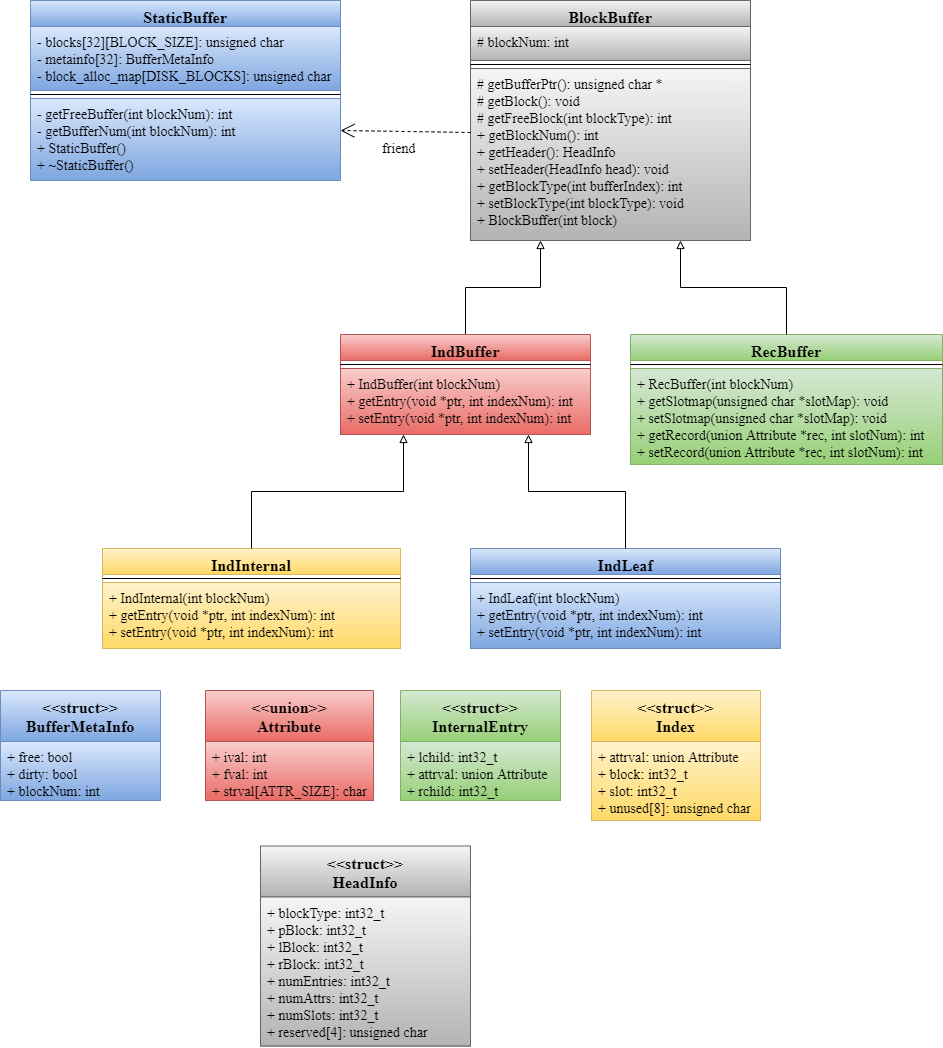

The diagram above was exported from draw.io. Its source (the exported page's mxGraphModel, read from the mxfile embedded in the PNG):
<mxGraphModel dx="868" dy="1550" grid="1" gridSize="10" guides="1" tooltips="1" connect="1" arrows="1" fold="1" page="1" pageScale="1" pageWidth="850" pageHeight="1100" math="0" shadow="0">
  <root>
    <mxCell id="0" />
    <mxCell id="1" parent="0" />
    <mxCell id="Jp7zzAXdNmjKxu2AU0oh-1" value="StaticBuffer" style="swimlane;fontStyle=1;align=center;verticalAlign=top;childLayout=stackLayout;horizontal=1;startSize=26;horizontalStack=0;resizeParent=1;resizeParentMax=0;resizeLast=0;collapsible=1;marginBottom=0;fontFamily=Times New Roman;fontSize=16;fillColor=#dae8fc;strokeColor=#6c8ebf;gradientColor=#7ea6e0;" parent="1" vertex="1">
      <mxGeometry x="30" y="-10" width="310" height="180" as="geometry" />
    </mxCell>
    <mxCell id="Jp7zzAXdNmjKxu2AU0oh-2" value="- blocks[32][BLOCK_SIZE]: unsigned char&#10;- metainfo[32]: BufferMetaInfo&#10;- block_alloc_map[DISK_BLOCKS]: unsigned char&#10;" style="text;strokeColor=#6c8ebf;fillColor=#dae8fc;align=left;verticalAlign=top;spacingLeft=4;spacingRight=4;overflow=hidden;rotatable=0;points=[[0,0.5],[1,0.5]];portConstraint=eastwest;fontSize=14;fontFamily=Times New Roman;labelBackgroundColor=none;gradientColor=#7ea6e0;" parent="Jp7zzAXdNmjKxu2AU0oh-1" vertex="1">
      <mxGeometry y="26" width="310" height="64" as="geometry" />
    </mxCell>
    <mxCell id="Jp7zzAXdNmjKxu2AU0oh-3" value="" style="line;strokeWidth=1;fillColor=none;align=left;verticalAlign=middle;spacingTop=-1;spacingLeft=3;spacingRight=3;rotatable=0;labelPosition=right;points=[];portConstraint=eastwest;" parent="Jp7zzAXdNmjKxu2AU0oh-1" vertex="1">
      <mxGeometry y="90" width="310" height="8" as="geometry" />
    </mxCell>
    <mxCell id="Jp7zzAXdNmjKxu2AU0oh-4" value="- getFreeBuffer(int blockNum): int&#10;- getBufferNum(int blockNum): int&#10;+ StaticBuffer()&#10;+ ~StaticBuffer()&#10;" style="text;strokeColor=#6c8ebf;fillColor=#dae8fc;align=left;verticalAlign=top;spacingLeft=4;spacingRight=4;overflow=hidden;rotatable=0;points=[[0,0.5],[1,0.5]];portConstraint=eastwest;gradientColor=#7ea6e0;fontFamily=Times New Roman;fontSize=14;" parent="Jp7zzAXdNmjKxu2AU0oh-1" vertex="1">
      <mxGeometry y="98" width="310" height="82" as="geometry" />
    </mxCell>
    <mxCell id="Jp7zzAXdNmjKxu2AU0oh-5" value="BlockBuffer" style="swimlane;fontStyle=1;align=center;verticalAlign=top;childLayout=stackLayout;horizontal=1;startSize=26;horizontalStack=0;resizeParent=1;resizeParentMax=0;resizeLast=0;collapsible=1;marginBottom=0;fontFamily=Times New Roman;fontSize=16;fillColor=#f5f5f5;strokeColor=#666666;gradientColor=#b3b3b3;" parent="1" vertex="1">
      <mxGeometry x="470" y="-10" width="280" height="240" as="geometry" />
    </mxCell>
    <mxCell id="Jp7zzAXdNmjKxu2AU0oh-6" value="# blockNum: int&#10;&#10;" style="text;strokeColor=#666666;fillColor=#f5f5f5;align=left;verticalAlign=top;spacingLeft=4;spacingRight=4;overflow=hidden;rotatable=0;points=[[0,0.5],[1,0.5]];portConstraint=eastwest;gradientColor=#b3b3b3;fontFamily=Times New Roman;fontSize=14;" parent="Jp7zzAXdNmjKxu2AU0oh-5" vertex="1">
      <mxGeometry y="26" width="280" height="34" as="geometry" />
    </mxCell>
    <mxCell id="Jp7zzAXdNmjKxu2AU0oh-7" value="" style="line;strokeWidth=1;fillColor=none;align=left;verticalAlign=middle;spacingTop=-1;spacingLeft=3;spacingRight=3;rotatable=0;labelPosition=right;points=[];portConstraint=eastwest;" parent="Jp7zzAXdNmjKxu2AU0oh-5" vertex="1">
      <mxGeometry y="60" width="280" height="8" as="geometry" />
    </mxCell>
    <mxCell id="Jp7zzAXdNmjKxu2AU0oh-8" value="# getBufferPtr(): unsigned char *&#10;# getBlock(): void &#10;# getFreeBlock(int blockType): int&#10;+ getBlockNum(): int&#10;+ getHeader(): HeadInfo&#10;+ setHeader(HeadInfo head): void &#10;+ getBlockType(int bufferIndex): int&#10;+ setBlockType(int blockType): void&#10;+ BlockBuffer(int block)" style="text;strokeColor=#666666;fillColor=#f5f5f5;align=left;verticalAlign=top;spacingLeft=4;spacingRight=4;overflow=hidden;rotatable=0;points=[[0,0.5],[1,0.5]];portConstraint=eastwest;gradientColor=#b3b3b3;fontFamily=Times New Roman;fontSize=14;" parent="Jp7zzAXdNmjKxu2AU0oh-5" vertex="1">
      <mxGeometry y="68" width="280" height="172" as="geometry" />
    </mxCell>
    <mxCell id="Jp7zzAXdNmjKxu2AU0oh-9" value="" style="endArrow=open;endSize=12;dashed=1;html=1;fontFamily=Times New Roman;fontSize=16;exitX=0;exitY=0.372;exitDx=0;exitDy=0;exitPerimeter=0;" parent="1" source="Jp7zzAXdNmjKxu2AU0oh-8" edge="1">
      <mxGeometry width="160" relative="1" as="geometry">
        <mxPoint x="350" y="130" as="sourcePoint" />
        <mxPoint x="340" y="120" as="targetPoint" />
      </mxGeometry>
    </mxCell>
    <mxCell id="Jp7zzAXdNmjKxu2AU0oh-10" value="" style="endArrow=block;html=1;fontFamily=Times New Roman;fontSize=16;exitX=0.5;exitY=0;exitDx=0;exitDy=0;entryX=0.25;entryY=1;entryDx=0;entryDy=0;edgeStyle=orthogonalEdgeStyle;rounded=0;endFill=0;" parent="1" source="Jp7zzAXdNmjKxu2AU0oh-11" target="Jp7zzAXdNmjKxu2AU0oh-5" edge="1">
      <mxGeometry width="50" height="50" relative="1" as="geometry">
        <mxPoint y="400" as="sourcePoint" />
        <mxPoint x="50" y="350" as="targetPoint" />
      </mxGeometry>
    </mxCell>
    <mxCell id="Jp7zzAXdNmjKxu2AU0oh-11" value="IndBuffer" style="swimlane;fontStyle=1;align=center;verticalAlign=top;childLayout=stackLayout;horizontal=1;startSize=26;horizontalStack=0;resizeParent=1;resizeParentMax=0;resizeLast=0;collapsible=1;marginBottom=0;fontFamily=Times New Roman;fontSize=16;fillColor=#f8cecc;strokeColor=#b85450;gradientColor=#ea6b66;" parent="1" vertex="1">
      <mxGeometry x="340" y="324" width="250" height="100" as="geometry" />
    </mxCell>
    <mxCell id="Jp7zzAXdNmjKxu2AU0oh-12" value="" style="line;strokeWidth=1;fillColor=none;align=left;verticalAlign=middle;spacingTop=-1;spacingLeft=3;spacingRight=3;rotatable=0;labelPosition=right;points=[];portConstraint=eastwest;" parent="Jp7zzAXdNmjKxu2AU0oh-11" vertex="1">
      <mxGeometry y="26" width="250" height="8" as="geometry" />
    </mxCell>
    <mxCell id="Jp7zzAXdNmjKxu2AU0oh-13" value="+ IndBuffer(int blockNum)&#10;+ getEntry(void *ptr, int indexNum): int&#10;+ setEntry(void *ptr, int indexNum): int&#10;&#10;" style="text;strokeColor=#b85450;fillColor=#f8cecc;align=left;verticalAlign=top;spacingLeft=4;spacingRight=4;overflow=hidden;rotatable=0;points=[[0,0.5],[1,0.5]];portConstraint=eastwest;gradientColor=#ea6b66;fontFamily=Times New Roman;fontSize=14;" parent="Jp7zzAXdNmjKxu2AU0oh-11" vertex="1">
      <mxGeometry y="34" width="250" height="66" as="geometry" />
    </mxCell>
    <mxCell id="Jp7zzAXdNmjKxu2AU0oh-14" value="RecBuffer" style="swimlane;fontStyle=1;align=center;verticalAlign=top;childLayout=stackLayout;horizontal=1;startSize=26;horizontalStack=0;resizeParent=1;resizeParentMax=0;resizeLast=0;collapsible=1;marginBottom=0;fontFamily=Times New Roman;fontSize=16;fillColor=#d5e8d4;strokeColor=#82b366;gradientColor=#97d077;" parent="1" vertex="1">
      <mxGeometry x="630" y="324" width="312" height="130" as="geometry" />
    </mxCell>
    <mxCell id="Jp7zzAXdNmjKxu2AU0oh-15" value="" style="line;strokeWidth=1;fillColor=none;align=left;verticalAlign=middle;spacingTop=-1;spacingLeft=3;spacingRight=3;rotatable=0;labelPosition=right;points=[];portConstraint=eastwest;" parent="Jp7zzAXdNmjKxu2AU0oh-14" vertex="1">
      <mxGeometry y="26" width="312" height="8" as="geometry" />
    </mxCell>
    <mxCell id="Jp7zzAXdNmjKxu2AU0oh-16" value="+ RecBuffer(int blockNum)&#10;+ getSlotmap(unsigned char *slotMap): void&#10;+ setSlotmap(unsigned char *slotMap): void&#10;+ getRecord(union Attribute *rec, int slotNum): int&#10;+ setRecord(union Attribute *rec, int slotNum): int" style="text;strokeColor=#82b366;fillColor=#d5e8d4;align=left;verticalAlign=top;spacingLeft=4;spacingRight=4;overflow=hidden;rotatable=0;points=[[0,0.5],[1,0.5]];portConstraint=eastwest;gradientColor=#97d077;fontFamily=Times New Roman;fontSize=14;" parent="Jp7zzAXdNmjKxu2AU0oh-14" vertex="1">
      <mxGeometry y="34" width="312" height="96" as="geometry" />
    </mxCell>
    <mxCell id="Jp7zzAXdNmjKxu2AU0oh-17" value="" style="endArrow=block;html=1;fontFamily=Times New Roman;fontSize=16;exitX=0.5;exitY=0;exitDx=0;exitDy=0;entryX=0.75;entryY=1;entryDx=0;entryDy=0;edgeStyle=orthogonalEdgeStyle;rounded=0;endFill=0;" parent="1" source="Jp7zzAXdNmjKxu2AU0oh-14" target="Jp7zzAXdNmjKxu2AU0oh-5" edge="1">
      <mxGeometry width="50" height="50" relative="1" as="geometry">
        <mxPoint x="480" y="314" as="sourcePoint" />
        <mxPoint x="530" y="249" as="targetPoint" />
      </mxGeometry>
    </mxCell>
    <mxCell id="Jp7zzAXdNmjKxu2AU0oh-18" value="IndInternal" style="swimlane;fontStyle=1;align=center;verticalAlign=top;childLayout=stackLayout;horizontal=1;startSize=26;horizontalStack=0;resizeParent=1;resizeParentMax=0;resizeLast=0;collapsible=1;marginBottom=0;fontFamily=Times New Roman;fontSize=16;fillColor=#fff2cc;strokeColor=#d6b656;gradientColor=#ffd966;" parent="1" vertex="1">
      <mxGeometry x="102" y="538" width="298" height="100" as="geometry" />
    </mxCell>
    <mxCell id="Jp7zzAXdNmjKxu2AU0oh-19" value="" style="line;strokeWidth=1;fillColor=none;align=left;verticalAlign=middle;spacingTop=-1;spacingLeft=3;spacingRight=3;rotatable=0;labelPosition=right;points=[];portConstraint=eastwest;" parent="Jp7zzAXdNmjKxu2AU0oh-18" vertex="1">
      <mxGeometry y="26" width="298" height="8" as="geometry" />
    </mxCell>
    <mxCell id="Jp7zzAXdNmjKxu2AU0oh-20" value="+ IndInternal(int blockNum)&#10;+ getEntry(void *ptr, int indexNum): int&#10;+ setEntry(void *ptr, int indexNum): int&#10;" style="text;strokeColor=#d6b656;fillColor=#fff2cc;align=left;verticalAlign=top;spacingLeft=4;spacingRight=4;overflow=hidden;rotatable=0;points=[[0,0.5],[1,0.5]];portConstraint=eastwest;gradientColor=#ffd966;fontFamily=Times New Roman;fontSize=14;" parent="Jp7zzAXdNmjKxu2AU0oh-18" vertex="1">
      <mxGeometry y="34" width="298" height="66" as="geometry" />
    </mxCell>
    <mxCell id="Jp7zzAXdNmjKxu2AU0oh-21" value="" style="endArrow=block;html=1;fontFamily=Times New Roman;fontSize=16;exitX=0.5;exitY=0;exitDx=0;exitDy=0;entryX=0.25;entryY=1;entryDx=0;entryDy=0;edgeStyle=orthogonalEdgeStyle;rounded=0;endFill=0;" parent="1" source="Jp7zzAXdNmjKxu2AU0oh-18" target="Jp7zzAXdNmjKxu2AU0oh-11" edge="1">
      <mxGeometry width="50" height="50" relative="1" as="geometry">
        <mxPoint x="140" y="660" as="sourcePoint" />
        <mxPoint x="190" y="610" as="targetPoint" />
      </mxGeometry>
    </mxCell>
    <mxCell id="Jp7zzAXdNmjKxu2AU0oh-22" value="IndLeaf" style="swimlane;fontStyle=1;align=center;verticalAlign=top;childLayout=stackLayout;horizontal=1;startSize=26;horizontalStack=0;resizeParent=1;resizeParentMax=0;resizeLast=0;collapsible=1;marginBottom=0;fontFamily=Times New Roman;fontSize=16;fillColor=#dae8fc;strokeColor=#6c8ebf;gradientColor=#7ea6e0;" parent="1" vertex="1">
      <mxGeometry x="470" y="538" width="310" height="100" as="geometry" />
    </mxCell>
    <mxCell id="Jp7zzAXdNmjKxu2AU0oh-23" value="" style="line;strokeWidth=1;fillColor=none;align=left;verticalAlign=middle;spacingTop=-1;spacingLeft=3;spacingRight=3;rotatable=0;labelPosition=right;points=[];portConstraint=eastwest;" parent="Jp7zzAXdNmjKxu2AU0oh-22" vertex="1">
      <mxGeometry y="26" width="310" height="8" as="geometry" />
    </mxCell>
    <mxCell id="Jp7zzAXdNmjKxu2AU0oh-24" value="+ IndLeaf(int blockNum)&#10;+ getEntry(void *ptr, int indexNum): int&#10;+ setEntry(void *ptr, int indexNum): int&#10;&#10;" style="text;strokeColor=#6c8ebf;fillColor=#dae8fc;align=left;verticalAlign=top;spacingLeft=4;spacingRight=4;overflow=hidden;rotatable=0;points=[[0,0.5],[1,0.5]];portConstraint=eastwest;gradientColor=#7ea6e0;fontFamily=Times New Roman;fontSize=14;" parent="Jp7zzAXdNmjKxu2AU0oh-22" vertex="1">
      <mxGeometry y="34" width="310" height="66" as="geometry" />
    </mxCell>
    <mxCell id="Jp7zzAXdNmjKxu2AU0oh-25" value="" style="endArrow=block;html=1;fontFamily=Times New Roman;fontSize=16;exitX=0.5;exitY=0;exitDx=0;exitDy=0;entryX=0.75;entryY=1;entryDx=0;entryDy=0;edgeStyle=orthogonalEdgeStyle;rounded=0;endFill=0;" parent="1" source="Jp7zzAXdNmjKxu2AU0oh-22" target="Jp7zzAXdNmjKxu2AU0oh-11" edge="1">
      <mxGeometry width="50" height="50" relative="1" as="geometry">
        <mxPoint x="330" y="539" as="sourcePoint" />
        <mxPoint x="498" y="400" as="targetPoint" />
      </mxGeometry>
    </mxCell>
    <mxCell id="Jp7zzAXdNmjKxu2AU0oh-26" value="&lt;&lt;struct&gt;&gt;&#10;BufferMetaInfo" style="swimlane;fontStyle=1;align=center;verticalAlign=top;childLayout=stackLayout;horizontal=1;startSize=51;horizontalStack=0;resizeParent=1;resizeParentMax=0;resizeLast=0;collapsible=1;marginBottom=0;labelBackgroundColor=none;fontFamily=Times New Roman;fontSize=16;fillColor=#dae8fc;strokeColor=#6c8ebf;gradientColor=#7ea6e0;" parent="1" vertex="1">
      <mxGeometry y="680" width="160" height="110" as="geometry" />
    </mxCell>
    <mxCell id="Jp7zzAXdNmjKxu2AU0oh-27" value="+ free: bool&#10;+ dirty: bool&#10;+ blockNum: int&#10;" style="text;strokeColor=#6c8ebf;fillColor=#dae8fc;align=left;verticalAlign=top;spacingLeft=4;spacingRight=4;overflow=hidden;rotatable=0;points=[[0,0.5],[1,0.5]];portConstraint=eastwest;gradientColor=#7ea6e0;fontFamily=Times New Roman;fontSize=14;" parent="Jp7zzAXdNmjKxu2AU0oh-26" vertex="1">
      <mxGeometry y="51" width="160" height="59" as="geometry" />
    </mxCell>
    <mxCell id="Jp7zzAXdNmjKxu2AU0oh-28" value="&lt;&lt;union&gt;&gt;&#10;Attribute&#10;" style="swimlane;fontStyle=1;align=center;verticalAlign=top;childLayout=stackLayout;horizontal=1;startSize=51;horizontalStack=0;resizeParent=1;resizeParentMax=0;resizeLast=0;collapsible=1;marginBottom=0;labelBackgroundColor=none;fontFamily=Times New Roman;fontSize=16;fillColor=#f8cecc;strokeColor=#b85450;gradientColor=#ea6b66;" parent="1" vertex="1">
      <mxGeometry x="205" y="680" width="168" height="110" as="geometry" />
    </mxCell>
    <mxCell id="Jp7zzAXdNmjKxu2AU0oh-29" value="+ ival: int&#10;+ fval: int&#10;+ strval[ATTR_SIZE]: char&#10;" style="text;strokeColor=#b85450;fillColor=#f8cecc;align=left;verticalAlign=top;spacingLeft=4;spacingRight=4;overflow=hidden;rotatable=0;points=[[0,0.5],[1,0.5]];portConstraint=eastwest;gradientColor=#ea6b66;fontFamily=Times New Roman;fontSize=14;" parent="Jp7zzAXdNmjKxu2AU0oh-28" vertex="1">
      <mxGeometry y="51" width="168" height="59" as="geometry" />
    </mxCell>
    <mxCell id="Jp7zzAXdNmjKxu2AU0oh-30" value="&lt;&lt;struct&gt;&gt;&#10;InternalEntry&#10;" style="swimlane;fontStyle=1;align=center;verticalAlign=top;childLayout=stackLayout;horizontal=1;startSize=51;horizontalStack=0;resizeParent=1;resizeParentMax=0;resizeLast=0;collapsible=1;marginBottom=0;labelBackgroundColor=none;fontFamily=Times New Roman;fontSize=16;fillColor=#d5e8d4;strokeColor=#82b366;gradientColor=#97d077;" parent="1" vertex="1">
      <mxGeometry x="400" y="680" width="160" height="110" as="geometry" />
    </mxCell>
    <mxCell id="Jp7zzAXdNmjKxu2AU0oh-31" value="+ lchild: int32_t&#10;+ attrval: union Attribute&#10;+ rchild: int32_t&#10;" style="text;strokeColor=#82b366;fillColor=#d5e8d4;align=left;verticalAlign=top;spacingLeft=4;spacingRight=4;overflow=hidden;rotatable=0;points=[[0,0.5],[1,0.5]];portConstraint=eastwest;gradientColor=#97d077;fontFamily=Times New Roman;fontSize=14;" parent="Jp7zzAXdNmjKxu2AU0oh-30" vertex="1">
      <mxGeometry y="51" width="160" height="59" as="geometry" />
    </mxCell>
    <mxCell id="Jp7zzAXdNmjKxu2AU0oh-32" value="&lt;&lt;struct&gt;&gt;&#10;Index&#10;" style="swimlane;fontStyle=1;align=center;verticalAlign=top;childLayout=stackLayout;horizontal=1;startSize=51;horizontalStack=0;resizeParent=1;resizeParentMax=0;resizeLast=0;collapsible=1;marginBottom=0;labelBackgroundColor=none;fontFamily=Times New Roman;fontSize=16;fillColor=#fff2cc;strokeColor=#d6b656;gradientColor=#ffd966;" parent="1" vertex="1">
      <mxGeometry x="591" y="680" width="169" height="130" as="geometry" />
    </mxCell>
    <mxCell id="Jp7zzAXdNmjKxu2AU0oh-33" value="+ attrval: union Attribute&#10;+ block: int32_t&#10;+ slot: int32_t&#10;+ unused[8]: unsigned char&#10;" style="text;strokeColor=#d6b656;fillColor=#fff2cc;align=left;verticalAlign=top;spacingLeft=4;spacingRight=4;overflow=hidden;rotatable=0;points=[[0,0.5],[1,0.5]];portConstraint=eastwest;gradientColor=#ffd966;fontFamily=Times New Roman;fontSize=14;" parent="Jp7zzAXdNmjKxu2AU0oh-32" vertex="1">
      <mxGeometry y="51" width="169" height="79" as="geometry" />
    </mxCell>
    <mxCell id="Jp7zzAXdNmjKxu2AU0oh-34" value="&lt;&lt;struct&gt;&gt;&#10;HeadInfo" style="swimlane;fontStyle=1;align=center;verticalAlign=top;childLayout=stackLayout;horizontal=1;startSize=51;horizontalStack=0;resizeParent=1;resizeParentMax=0;resizeLast=0;collapsible=1;marginBottom=0;labelBackgroundColor=none;fontFamily=Times New Roman;fontSize=16;fillColor=#f5f5f5;strokeColor=#666666;gradientColor=#b3b3b3;" parent="1" vertex="1">
      <mxGeometry x="260" y="835.5" width="210" height="200" as="geometry" />
    </mxCell>
    <mxCell id="Jp7zzAXdNmjKxu2AU0oh-35" value="+ blockType: int32_t&#10;+ pBlock: int32_t&#10;+ lBlock: int32_t&#10;+ rBlock: int32_t&#10;+ numEntries: int32_t&#10;+ numAttrs: int32_t&#10;+ numSlots: int32_t&#10;+ reserved[4]: unsigned char&#10;" style="text;strokeColor=#666666;fillColor=#f5f5f5;align=left;verticalAlign=top;spacingLeft=4;spacingRight=4;overflow=hidden;rotatable=0;points=[[0,0.5],[1,0.5]];portConstraint=eastwest;gradientColor=#b3b3b3;fontFamily=Times New Roman;fontSize=14;" parent="Jp7zzAXdNmjKxu2AU0oh-34" vertex="1">
      <mxGeometry y="51" width="210" height="149" as="geometry" />
    </mxCell>
    <mxCell id="Jp7zzAXdNmjKxu2AU0oh-36" value="friend" style="text;html=1;resizable=0;points=[];autosize=1;align=left;verticalAlign=top;spacingTop=-4;fontSize=14;fontFamily=Times New Roman;" parent="1" vertex="1">
      <mxGeometry x="380" y="128" width="50" height="20" as="geometry" />
    </mxCell>
  </root>
</mxGraphModel>